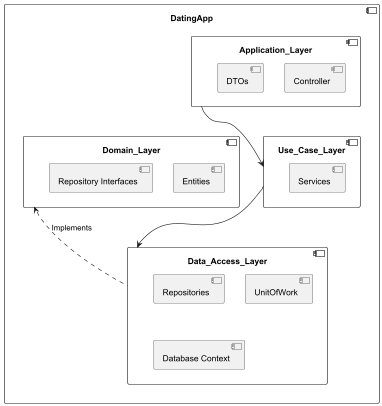

The diagram above was rendered by PlantUML. Its source (embedded in the PNG):
@startuml overview architecture
component DatingApp {
    component Application_Layer {
        [Controller]
        [DTOs]
    }

    component Use_Case_Layer {
        [Services]
    }

    component Data_Access_Layer {
        [Repositories]
        [UnitOfWork]
        [Database Context]
    }

    component Domain_Layer {
        [Entities]
        [Repository Interfaces]
    }

    Application_Layer --> Use_Case_Layer
    Use_Case_Layer --> Data_Access_Layer
    Domain_Layer <.. Data_Access_Layer : Implements
}
@enduml